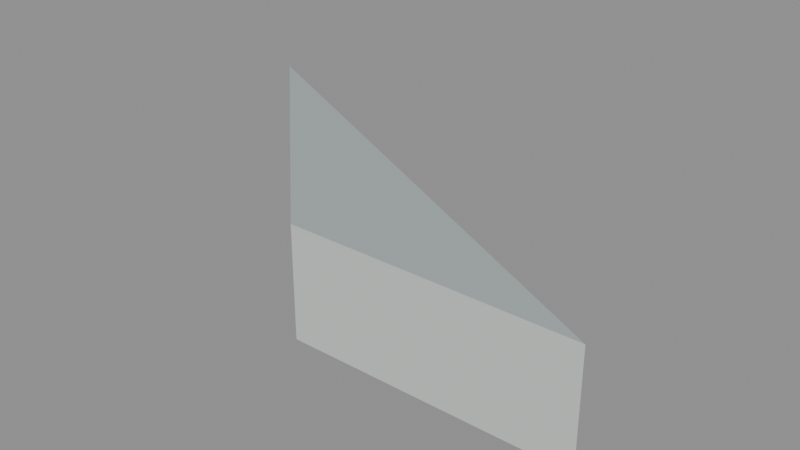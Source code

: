# Source: floor_tri_4_5_7.blend  (saved by Blender 5.2.45; exported with 4.5.12 LTS)
import bpy
from mathutils import Matrix  # noqa: F401  (used for matrix-valued properties, if any)

bpy.ops.wm.read_factory_settings(use_empty=True)
scene = bpy.context.scene
scene.name = 'floor_tri_4_5_7'

# ---- materials (node trees are filled in below, after node groups)
mat_paint_surface = bpy.data.materials.new('Paint_Surface')
mat_paint_surface.diffuse_color = (0.48, 0.55, 0.55, 1.0)
mat_paint_fascia = bpy.data.materials.new('Paint_Fascia')
mat_paint_fascia.diffuse_color = (0.74, 0.78, 0.75, 1.0)
mat_paint_underside = bpy.data.materials.new('Paint_Underside')
mat_paint_underside.diffuse_color = (0.74, 0.78, 0.75, 1.0)

# ---- material node trees
mat_paint_surface.use_nodes = True; mat_paint_surface.node_tree.nodes.clear()
_N = mat_paint_surface.node_tree.nodes; _L = mat_paint_surface.node_tree.links
n0 = _N.new('ShaderNodeBsdfPrincipled'); n0.name = 'Principled BSDF'; n0.location = (-200, 100)
n0.inputs[0].default_value = (0.48, 0.55, 0.55, 1.0)
n0.inputs[1].default_value = 0.25
n0.inputs[2].default_value = 0.48
n0.inputs[10].default_value = 0.005
n1 = _N.new('ShaderNodeOutputMaterial'); n1.name = 'Material Output'; n1.location = (200, 100)
_L.new(n0.outputs[0], n1.inputs[0])
n1.is_active_output = True
mat_paint_fascia.use_nodes = True; mat_paint_fascia.node_tree.nodes.clear()
_N = mat_paint_fascia.node_tree.nodes; _L = mat_paint_fascia.node_tree.links
n0 = _N.new('ShaderNodeBsdfPrincipled'); n0.name = 'Principled BSDF'; n0.location = (-200, 100)
n0.inputs[0].default_value = (0.74, 0.78, 0.75, 1.0)
n0.inputs[1].default_value = 0.25
n0.inputs[2].default_value = 0.48
n0.inputs[10].default_value = 0.005
n1 = _N.new('ShaderNodeOutputMaterial'); n1.name = 'Material Output'; n1.location = (200, 100)
_L.new(n0.outputs[0], n1.inputs[0])
n1.is_active_output = True
mat_paint_underside.use_nodes = True; mat_paint_underside.node_tree.nodes.clear()
_N = mat_paint_underside.node_tree.nodes; _L = mat_paint_underside.node_tree.links
n0 = _N.new('ShaderNodeBsdfPrincipled'); n0.name = 'Principled BSDF'; n0.location = (-200, 100)
n0.inputs[0].default_value = (0.74, 0.78, 0.75, 1.0)
n0.inputs[1].default_value = 0.25
n0.inputs[2].default_value = 0.48
n0.inputs[10].default_value = 0.005
n1 = _N.new('ShaderNodeOutputMaterial'); n1.name = 'Material Output'; n1.location = (200, 100)
_L.new(n0.outputs[0], n1.inputs[0])
n1.is_active_output = True

# ---- meshes
me_floor_tri_4_5_7 = bpy.data.meshes.new('floor_tri_4_5_7')
me_floor_tri_4_5_7.from_pydata([(0.5, -0.5, -0.1), (0.25, -0.5, -0.1), (0.0, -0.25, -0.1), (0.5, -0.5, 0.0), (0.25, -0.5, 0.0), (0.0, -0.25, 0.0)], [], [(0, 1, 2), (5, 4, 3), (0, 3, 4, 1), (1, 4, 5, 2), (2, 5, 3, 0)])
me_floor_tri_4_5_7.polygons.foreach_set('material_index', [2, 0, 1, 1, 1])
_uv = me_floor_tri_4_5_7.uv_layers.new(name='UVMap')
_uv.uv.foreach_set('vector', [0.5, -0.5, 0.25, -0.5, 0.0, -0.25, 0.0, -0.25, 0.25, -0.5, 0.5, -0.5, 0.5, -0.1, 0.5, 0.0, 0.25, 0.0, 0.25, -0.1, -0.5, -0.1, -0.5, 0.0, -0.25, 0.0, -0.25, -0.1, 0.0, -0.1, 0.0, 0.0, 0.5, 0.0, 0.5, -0.1])
me_floor_tri_4_5_7.materials.append(mat_paint_surface)
me_floor_tri_4_5_7.materials.append(mat_paint_fascia)
me_floor_tri_4_5_7.materials.append(mat_paint_underside)
me_floor_tri_4_5_7.update()

# ---- objects
ob_floor_tri_4_5_7 = bpy.data.objects.new('floor_tri_4_5_7', me_floor_tri_4_5_7)

# ---- transforms, parenting, visibility, modifiers, constraints
ob_floor_tri_4_5_7.location = (0.0, 0.0, 0.0)

# ---- collection membership
scene.collection.objects.link(ob_floor_tri_4_5_7)

# ---- scene / render settings (as saved in the file)
scene.frame_start = 1; scene.frame_end = 250; scene.frame_set(1)
scene.render.engine = 'BLENDER_EEVEE_NEXT'
scene.render.image_settings.exr_codec = 'NONE'
scene.render.use_bake_clear = False
scene.render.bake_margin = 0
scene.render.bake_bias = 0.0
scene.render.bake_samples = 0
scene.render.simplify_subdivision_render = 0
scene.render.simplify_child_particles_render = 0.0
scene.render.compositor_device = 'GPU'
scene.eevee.use_volume_custom_range = False
scene.eevee.gtao_distance = 0.0
scene.eevee.use_fast_gi = False
scene.eevee.fast_gi_thickness_near = 0.1
scene.eevee.fast_gi_thickness_far = 0.0
scene.eevee.ray_tracing_options.screen_trace_thickness = 0.1
bpy.context.view_layer.update()

# ---- added for rendering (the .blend has no active camera and no usable light): camera, sun + grey world if the file has none
cam_auto = bpy.data.cameras.new('AutoCamera')
cam_auto.lens = 50.0
cam_auto.sensor_width = 36.0
cam_auto.clip_end = 1000.0
ob_auto_camera = bpy.data.objects.new('AutoCamera', cam_auto)
scene.collection.objects.link(ob_auto_camera)
ob_auto_camera.location = (0.775427, -1.00551, 0.370341)
ob_auto_camera.rotation_euler = (1.09748, -7.21219e-08, 0.694738)
scene.camera = ob_auto_camera
light_auto_sun = bpy.data.lights.new('AutoSun', 'SUN')
light_auto_sun.energy = 3.0
light_auto_sun.angle = 0.0523599
ob_auto_sun = bpy.data.objects.new('AutoSun', light_auto_sun)
scene.collection.objects.link(ob_auto_sun)
ob_auto_sun.rotation_euler = (0.872665, 0.174533, 0.523599)
if scene.world is None:
    world_auto = bpy.data.worlds.new('AutoWorld')
    world_auto.color = (0.3, 0.3, 0.3)
    scene.world = world_auto
bpy.context.view_layer.update()

